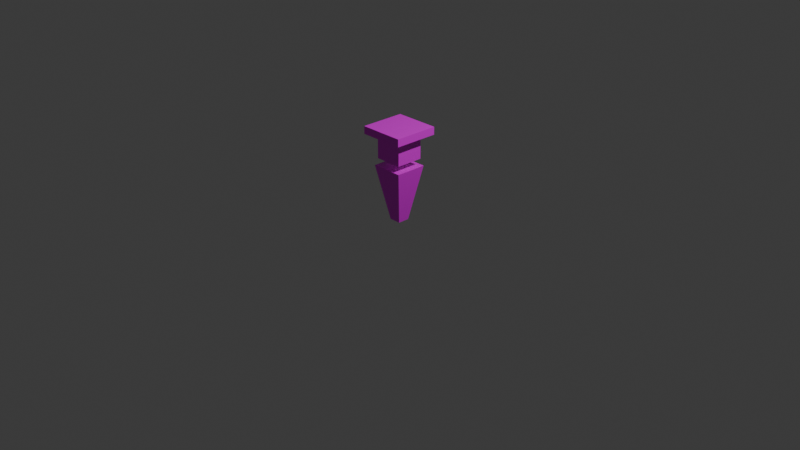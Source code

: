 # Source: judge_horse.blend  (saved by Blender 4.5.87; exported with 4.5.12 LTS)
import bpy
from mathutils import Matrix  # noqa: F401  (used for matrix-valued properties, if any)

bpy.ops.wm.read_factory_settings(use_empty=True)
scene = bpy.context.scene
scene.name = 'Scene'

# ---- collections
col_collection = bpy.data.collections.new('Collection'); scene.collection.children.link(col_collection)

# ---- images (referenced by path relative to the original .blend; pixels are not part of the script)
import os
ASSET_DIR = os.environ.get("B2B_ASSET_DIR", "")  # directory of the original .blend (textures are referenced by path, not embedded)
HERE = os.path.dirname(os.path.abspath(__file__))  # packed textures are extracted next to this script under _unpacked/

def load_image(name, relpath, width, height, colorspace="sRGB"):
    """Load a texture the original file referenced (path relative to the .blend, or extracted next to this script)."""
    p = next((c for c in (os.path.join(HERE, relpath), os.path.join(ASSET_DIR, relpath)) if relpath and os.path.exists(c)), "")
    if p:
        img = bpy.data.images.load(p, check_existing=True)
        img.name = name
    else:  # same state as the original file: an image datablock whose file is absent (Cycles renders it pink)
        img = bpy.data.images.new(name, width, height)
        img.source = "FILE"
        img.filepath = "//" + (relpath or name)
    img.colorspace_settings.name = colorspace
    return img
img_judge_horse_png = load_image('judge_horse.png', 'judge_horse.png', 1024, 1024, 'sRGB')

# ---- materials (node trees are filled in below, after node groups)
mat_material = bpy.data.materials.new('Material')

# ---- material node trees
mat_material.use_nodes = True; mat_material.node_tree.nodes.clear()
_N = mat_material.node_tree.nodes; _L = mat_material.node_tree.links
n0 = _N.new('ShaderNodeBsdfPrincipled'); n0.name = 'Principled BSDF'; n0.location = (-200, 100)
n1 = _N.new('ShaderNodeOutputMaterial'); n1.name = 'Material Output'; n1.location = (200, 100)
n2 = _N.new('ShaderNodeTexImage'); n2.name = 'Image Texture'; n2.location = (-534, 107)
n2.image = img_judge_horse_png
_L.new(n0.outputs[0], n1.inputs[0])
_L.new(n2.outputs[0], n0.inputs[0])
n1.is_active_output = True

# ---- world
world_world = bpy.data.worlds.new('World'); scene.world = world_world
world_world.use_nodes = True; world_world.node_tree.nodes.clear()
_N = world_world.node_tree.nodes; _L = world_world.node_tree.links
n0 = _N.new('ShaderNodeOutputWorld'); n0.name = 'World Output'; n0.location = (200, 100)
n1 = _N.new('ShaderNodeBackground'); n1.name = 'Background'; n1.location = (-200, 100)
n1.inputs[0].default_value = (0.05088, 0.05088, 0.05088, 1.0)
_L.new(n1.outputs[0], n0.inputs[0])
n0.is_active_output = True
world_world.color = (0.05088, 0.05088, 0.05088)
world_world.sun_shadow_jitter_overblur = 0.0

# ---- cameras
cam_camera = bpy.data.cameras.new('Camera')
cam_camera.clip_end = 100.0
cam_camera.ortho_scale = 7.314

# ---- lights
light_light = bpy.data.lights.new('Light', 'POINT')
light_light.energy = 1000.0
light_light.shadow_soft_size = 0.1

# ---- meshes
me_cube = bpy.data.meshes.new('Cube')
me_cube.from_pydata([(0.1713, 0.1703, 0.5887), (0.06694, 0.06041, -9.601e-08), (0.1713, -0.1709, 0.5887), (0.06694, -0.06452, -9.601e-08), (-0.17, 0.1703, 0.5887), (-0.05799, 0.06041, -9.601e-08), (-0.17, -0.1709, 0.5887), (-0.05799, -0.06452, -9.601e-08), (-0.1472, -0.1481, 0.6622), (-0.1472, -0.1481, 0.9633), (-0.1472, 0.1475, 0.6622), (-0.1472, 0.1475, 0.9633), (0.1485, -0.1481, 0.6622), (0.1485, -0.1481, 0.9633), (0.1485, 0.1475, 0.6622), (0.1485, 0.1475, 0.9633), (0.1485, -0.0002909, 0.9633), (-0.2407, -0.2407, 1.0), (-0.2407, -0.2407, 0.9184), (-0.2407, 0.2407, 1.0), (-0.2407, 0.2407, 0.9184), (0.2407, -0.2407, 1.0), (0.2407, -0.2407, 0.9184), (0.2407, 0.2407, 1.0), (0.2407, 0.2407, 0.9184)], [], [(4, 2, 0), (2, 7, 3), (6, 5, 7), (1, 7, 5), (1, 2, 3), (5, 0, 1), (9, 10, 8), (11, 14, 10), (15, 12, 14), (13, 8, 12), (14, 8, 10), (11, 13, 16, 15), (4, 6, 2), (2, 6, 7), (6, 4, 5), (1, 3, 7), (1, 0, 2), (5, 4, 0), (9, 11, 10), (11, 15, 14), (15, 16, 13, 12), (13, 9, 8), (14, 12, 8), (11, 9, 13), (18, 19, 17), (20, 23, 19), (24, 21, 23), (22, 17, 21), (23, 17, 19), (20, 22, 24), (18, 20, 19), (20, 24, 23), (24, 22, 21), (22, 18, 17), (23, 21, 17), (20, 18, 22)])
_uv = me_cube.uv_layers.new(name='UVMap')
_uv.uv.foreach_set('vector', [0.5909, 0.979, 0.4855, 0.8735, 0.5909, 0.8735, 0.856, 0.9751, 0.4158, 0.02031, 0.6557, 0.02031, 0.8625, 0.9769, 0.4183, 0.02037, 0.6582, 0.02037, 0.5852, 0.1218, 0.487, 0.02363, 0.5852, 0.02363, 0.6514, 0.02028, 0.2072, 0.9745, 0.4115, 0.02028, 0.6409, 0.02104, 0.2007, 0.9769, 0.4011, 0.02104, 0.977, 0.9651, 0.02791, 0.022, 0.977, 0.022, 0.9811, 0.9651, 0.03205, 0.02179, 0.9811, 0.02179, 0.9831, 0.9776, 0.03403, 0.03379, 0.9831, 0.03379, 0.9831, 0.9703, 0.03403, 0.02668, 0.9831, 0.02668, 0.5908, 0.01721, 0.4826, 0.1254, 0.4826, 0.01721, 0.5896, 0.87, 0.4856, 0.9739, 0.4856, 0.922, 0.4856, 0.87, 0.5909, 0.979, 0.4855, 0.979, 0.4855, 0.8735, 0.856, 0.9751, 0.2007, 0.9751, 0.4158, 0.02031, 0.8625, 0.9769, 0.2072, 0.9769, 0.4183, 0.02037, 0.5852, 0.1218, 0.487, 0.1218, 0.487, 0.02363, 0.6514, 0.02028, 0.8625, 0.9745, 0.2072, 0.9745, 0.6409, 0.02104, 0.856, 0.9769, 0.2007, 0.9769, 0.977, 0.9651, 0.02791, 0.9651, 0.02791, 0.022, 0.9811, 0.9651, 0.03205, 0.9651, 0.03205, 0.02179, 0.9831, 0.9776, 0.5086, 0.9776, 0.03403, 0.9776, 0.03403, 0.03379, 0.9831, 0.9703, 0.03403, 0.9703, 0.03403, 0.02668, 0.5908, 0.01721, 0.5908, 0.1254, 0.4826, 0.1254, 0.5896, 0.87, 0.5896, 0.9739, 0.4856, 0.9739, 0.9984, 0.9133, 0.4984, 0.8286, 0.9984, 0.8286, 0.4984, 0.9133, -0.001561, 0.8286, 0.4984, 0.8286, 0.9984, 0.998, 0.4984, 0.9133, 0.9984, 0.9133, 0.4984, 0.998, -0.001561, 0.9133, 0.4984, 0.9133, 0.5871, 0.8708, 0.4868, 0.9711, 0.4868, 0.8708, 0.5918, 0.9738, 0.4893, 0.8713, 0.5918, 0.8713, 0.9984, 0.9133, 0.4984, 0.9133, 0.4984, 0.8286, 0.4984, 0.9133, -0.001561, 0.9133, -0.001561, 0.8286, 0.9984, 0.998, 0.4984, 0.998, 0.4984, 0.9133, 0.4984, 0.998, -0.001561, 0.998, -0.001561, 0.9133, 0.5871, 0.8708, 0.5871, 0.9711, 0.4868, 0.9711, 0.5918, 0.9738, 0.4893, 0.9738, 0.4893, 0.8713])
me_cube.materials.append(mat_material)
me_cube.use_mirror_vertex_groups = False
me_cube.update()

# ---- objects
ob_agent = bpy.data.objects.new('Agent', me_cube)
ob_light = bpy.data.objects.new('Light', light_light)
ob_camera = bpy.data.objects.new('Camera', cam_camera)

# ---- transforms, parenting, visibility, modifiers, constraints
ob_agent.location = (0.0, 0.0, 0.0)
ob_agent.lock_rotations_4d = False
ob_agent.empty_display_type = 'ARROWS'
ob_agent.lineart.crease_threshold = 0.0
ob_light.location = (4.076, 1.005, 5.904)
ob_light.rotation_euler = (0.6503, 0.05522, 1.866)
ob_light.lock_rotations_4d = False
ob_light.empty_display_type = 'ARROWS'
ob_light.color = (0.0, 0.0, 0.0, 0.0)
ob_light.lineart.crease_threshold = 0.0
ob_camera.location = (7.359, -6.926, 4.958)
ob_camera.rotation_euler = (1.109, 0.0, 0.8149)
ob_camera.lock_rotations_4d = False
ob_camera.empty_display_type = 'ARROWS'
ob_camera.color = (0.0, 0.0, 0.0, 0.0)
ob_camera.display_type = 'WIRE'
ob_camera.lineart.crease_threshold = 0.0

# ---- collection membership
col_collection.objects.link(ob_agent)
col_collection.objects.link(ob_light)
col_collection.objects.link(ob_camera)

# ---- scene / render settings (as saved in the file)
scene.camera = ob_camera
scene.frame_start = 1; scene.frame_end = 250; scene.frame_set(0)
scene.render.engine = 'BLENDER_EEVEE_NEXT'
bpy.context.view_layer.update()
